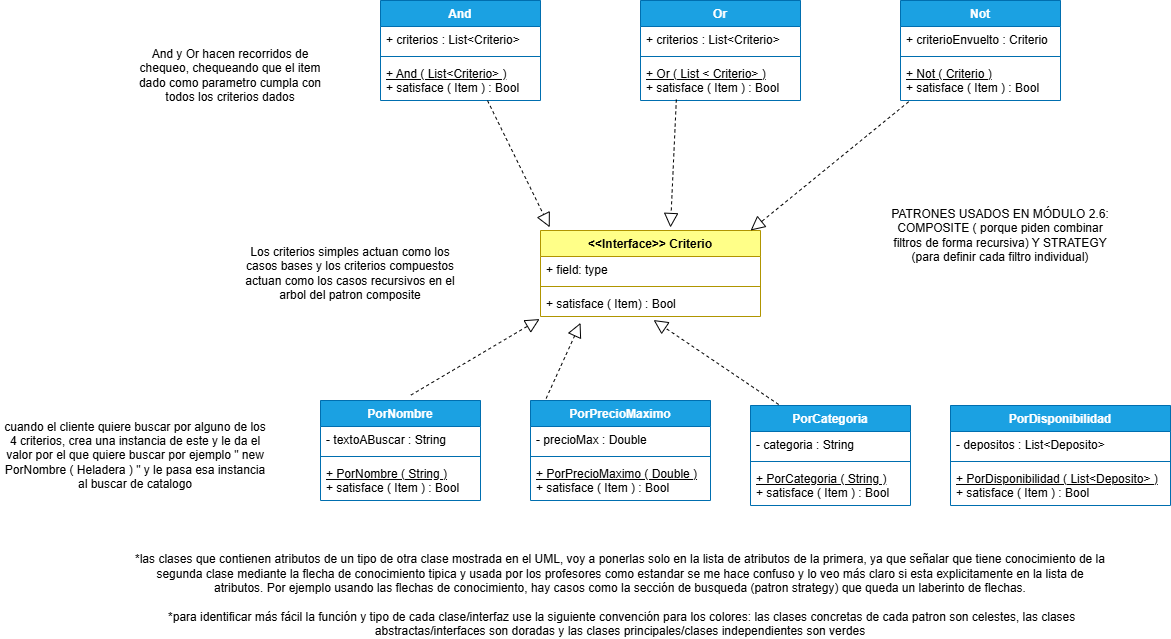

The diagram above was exported from draw.io. Its source (the exported page's mxGraphModel, read from the mxfile embedded in the PNG):
<mxGraphModel dx="1560" dy="686" grid="1" gridSize="10" guides="1" tooltips="1" connect="1" arrows="1" fold="1" page="1" pageScale="1" pageWidth="850" pageHeight="1100" math="0" shadow="0">
  <root>
    <mxCell id="0" />
    <mxCell id="1" parent="0" />
    <mxCell id="mfEbALGie6m2OnwOM2e0-1" parent="1" style="swimlane;fontStyle=1;align=center;verticalAlign=top;childLayout=stackLayout;horizontal=1;startSize=26;horizontalStack=0;resizeParent=1;resizeParentMax=0;resizeLast=0;collapsible=1;marginBottom=0;whiteSpace=wrap;html=1;fillColor=light-dark(#FFFF88,#A0A000);strokeColor=light-dark(#B09500,#A3A300);fontColor=#000000;" value="&amp;lt;&amp;lt;Interface&amp;gt;&amp;gt; Criterio" vertex="1">
      <mxGeometry height="86" width="220" x="850" y="560" as="geometry" />
    </mxCell>
    <mxCell id="mfEbALGie6m2OnwOM2e0-2" parent="mfEbALGie6m2OnwOM2e0-1" style="text;strokeColor=none;fillColor=none;align=left;verticalAlign=top;spacingLeft=4;spacingRight=4;overflow=hidden;rotatable=0;points=[[0,0.5],[1,0.5]];portConstraint=eastwest;whiteSpace=wrap;html=1;" value="+ field: type" vertex="1">
      <mxGeometry height="26" width="220" y="26" as="geometry" />
    </mxCell>
    <mxCell id="mfEbALGie6m2OnwOM2e0-3" parent="mfEbALGie6m2OnwOM2e0-1" style="line;strokeWidth=1;fillColor=none;align=left;verticalAlign=middle;spacingTop=-1;spacingLeft=3;spacingRight=3;rotatable=0;labelPosition=right;points=[];portConstraint=eastwest;strokeColor=inherit;" value="" vertex="1">
      <mxGeometry height="8" width="220" y="52" as="geometry" />
    </mxCell>
    <mxCell id="mfEbALGie6m2OnwOM2e0-4" parent="mfEbALGie6m2OnwOM2e0-1" style="text;strokeColor=none;fillColor=none;align=left;verticalAlign=top;spacingLeft=4;spacingRight=4;overflow=hidden;rotatable=0;points=[[0,0.5],[1,0.5]];portConstraint=eastwest;whiteSpace=wrap;html=1;" value="+ satisface ( Item) : Bool" vertex="1">
      <mxGeometry height="26" width="220" y="60" as="geometry" />
    </mxCell>
    <mxCell id="mfEbALGie6m2OnwOM2e0-5" parent="1" style="swimlane;fontStyle=1;align=center;verticalAlign=top;childLayout=stackLayout;horizontal=1;startSize=26;horizontalStack=0;resizeParent=1;resizeParentMax=0;resizeLast=0;collapsible=1;marginBottom=0;whiteSpace=wrap;html=1;fillColor=light-dark(#1BA1E2,#00FFFF);fontColor=#ffffff;strokeColor=light-dark(#006EAF,#00FFFF);" value="PorCategoria" vertex="1">
      <mxGeometry height="100" width="160" x="1060" y="735" as="geometry" />
    </mxCell>
    <mxCell id="mfEbALGie6m2OnwOM2e0-6" parent="mfEbALGie6m2OnwOM2e0-5" style="text;strokeColor=none;fillColor=none;align=left;verticalAlign=top;spacingLeft=4;spacingRight=4;overflow=hidden;rotatable=0;points=[[0,0.5],[1,0.5]];portConstraint=eastwest;whiteSpace=wrap;html=1;" value="- categoria : String" vertex="1">
      <mxGeometry height="26" width="160" y="26" as="geometry" />
    </mxCell>
    <mxCell id="mfEbALGie6m2OnwOM2e0-7" parent="mfEbALGie6m2OnwOM2e0-5" style="line;strokeWidth=1;fillColor=none;align=left;verticalAlign=middle;spacingTop=-1;spacingLeft=3;spacingRight=3;rotatable=0;labelPosition=right;points=[];portConstraint=eastwest;strokeColor=inherit;" value="" vertex="1">
      <mxGeometry height="8" width="160" y="52" as="geometry" />
    </mxCell>
    <mxCell id="mfEbALGie6m2OnwOM2e0-8" parent="mfEbALGie6m2OnwOM2e0-5" style="text;strokeColor=none;fillColor=none;align=left;verticalAlign=top;spacingLeft=4;spacingRight=4;overflow=hidden;rotatable=0;points=[[0,0.5],[1,0.5]];portConstraint=eastwest;whiteSpace=wrap;html=1;" value="&lt;u&gt;+ PorCategoria ( String )&lt;/u&gt;&lt;div&gt;+ satisface ( Item ) : Bool&lt;u&gt;&lt;/u&gt;&lt;/div&gt;" vertex="1">
      <mxGeometry height="40" width="160" y="60" as="geometry" />
    </mxCell>
    <mxCell id="mfEbALGie6m2OnwOM2e0-9" parent="1" style="swimlane;fontStyle=1;align=center;verticalAlign=top;childLayout=stackLayout;horizontal=1;startSize=26;horizontalStack=0;resizeParent=1;resizeParentMax=0;resizeLast=0;collapsible=1;marginBottom=0;whiteSpace=wrap;html=1;fillColor=light-dark(#1BA1E2,#00FFFF);fontColor=#ffffff;strokeColor=light-dark(#006EAF,#00FFFF);" value="PorPrecioMaximo" vertex="1">
      <mxGeometry height="100" width="180" x="840" y="730" as="geometry" />
    </mxCell>
    <mxCell id="mfEbALGie6m2OnwOM2e0-10" parent="mfEbALGie6m2OnwOM2e0-9" style="text;strokeColor=none;fillColor=none;align=left;verticalAlign=top;spacingLeft=4;spacingRight=4;overflow=hidden;rotatable=0;points=[[0,0.5],[1,0.5]];portConstraint=eastwest;whiteSpace=wrap;html=1;" value="- precioMax : Double" vertex="1">
      <mxGeometry height="26" width="180" y="26" as="geometry" />
    </mxCell>
    <mxCell id="mfEbALGie6m2OnwOM2e0-11" parent="mfEbALGie6m2OnwOM2e0-9" style="line;strokeWidth=1;fillColor=none;align=left;verticalAlign=middle;spacingTop=-1;spacingLeft=3;spacingRight=3;rotatable=0;labelPosition=right;points=[];portConstraint=eastwest;strokeColor=inherit;" value="" vertex="1">
      <mxGeometry height="8" width="180" y="52" as="geometry" />
    </mxCell>
    <mxCell id="mfEbALGie6m2OnwOM2e0-12" parent="mfEbALGie6m2OnwOM2e0-9" style="text;strokeColor=none;fillColor=none;align=left;verticalAlign=top;spacingLeft=4;spacingRight=4;overflow=hidden;rotatable=0;points=[[0,0.5],[1,0.5]];portConstraint=eastwest;whiteSpace=wrap;html=1;" value="&lt;u&gt;+ PorPrecioMaximo ( Double )&lt;/u&gt;&amp;nbsp;&lt;div&gt;+ satisface ( Item ) : Bool&lt;/div&gt;" vertex="1">
      <mxGeometry height="40" width="180" y="60" as="geometry" />
    </mxCell>
    <mxCell id="mfEbALGie6m2OnwOM2e0-13" parent="1" style="swimlane;fontStyle=1;align=center;verticalAlign=top;childLayout=stackLayout;horizontal=1;startSize=26;horizontalStack=0;resizeParent=1;resizeParentMax=0;resizeLast=0;collapsible=1;marginBottom=0;whiteSpace=wrap;html=1;fillColor=light-dark(#1BA1E2,#00FFFF);fontColor=#ffffff;strokeColor=light-dark(#006EAF,#00FFFF);" value="PorNombre" vertex="1">
      <mxGeometry height="100" width="160" x="630" y="730" as="geometry" />
    </mxCell>
    <mxCell id="mfEbALGie6m2OnwOM2e0-14" parent="mfEbALGie6m2OnwOM2e0-13" style="text;strokeColor=none;fillColor=none;align=left;verticalAlign=top;spacingLeft=4;spacingRight=4;overflow=hidden;rotatable=0;points=[[0,0.5],[1,0.5]];portConstraint=eastwest;whiteSpace=wrap;html=1;" value="- textoABuscar : String" vertex="1">
      <mxGeometry height="26" width="160" y="26" as="geometry" />
    </mxCell>
    <mxCell id="mfEbALGie6m2OnwOM2e0-15" parent="mfEbALGie6m2OnwOM2e0-13" style="line;strokeWidth=1;fillColor=none;align=left;verticalAlign=middle;spacingTop=-1;spacingLeft=3;spacingRight=3;rotatable=0;labelPosition=right;points=[];portConstraint=eastwest;strokeColor=inherit;" value="" vertex="1">
      <mxGeometry height="8" width="160" y="52" as="geometry" />
    </mxCell>
    <mxCell id="mfEbALGie6m2OnwOM2e0-16" parent="mfEbALGie6m2OnwOM2e0-13" style="text;strokeColor=none;fillColor=none;align=left;verticalAlign=top;spacingLeft=4;spacingRight=4;overflow=hidden;rotatable=0;points=[[0,0.5],[1,0.5]];portConstraint=eastwest;whiteSpace=wrap;html=1;" value="&lt;u&gt;+ PorNombre ( String )&lt;/u&gt;&lt;div&gt;+ satisface ( Item ) : Bool&lt;/div&gt;" vertex="1">
      <mxGeometry height="40" width="160" y="60" as="geometry" />
    </mxCell>
    <mxCell id="mfEbALGie6m2OnwOM2e0-17" parent="1" style="text;html=1;whiteSpace=wrap;strokeColor=none;fillColor=none;align=center;verticalAlign=middle;rounded=0;" value="cuando el cliente quiere buscar por alguno de los 4 criterios, crea una instancia de este y le da el valor por el que quiere buscar por ejemplo &quot; new PorNombre ( Heladera ) &quot; y le pasa esa instancia al buscar de catalogo" vertex="1">
      <mxGeometry height="30" width="270" x="310" y="770" as="geometry" />
    </mxCell>
    <mxCell id="mfEbALGie6m2OnwOM2e0-18" parent="1" style="text;html=1;whiteSpace=wrap;strokeColor=none;fillColor=none;align=center;verticalAlign=middle;rounded=0;" value="Los criterios simples actuan como los casos bases y los criterios compuestos actuan como los casos recursivos en el arbol del patron composite" vertex="1">
      <mxGeometry height="30" width="220" x="550" y="588" as="geometry" />
    </mxCell>
    <mxCell id="mfEbALGie6m2OnwOM2e0-19" parent="1" style="swimlane;fontStyle=1;align=center;verticalAlign=top;childLayout=stackLayout;horizontal=1;startSize=26;horizontalStack=0;resizeParent=1;resizeParentMax=0;resizeLast=0;collapsible=1;marginBottom=0;whiteSpace=wrap;html=1;fillColor=light-dark(#1BA1E2,#00FFFF);fontColor=#ffffff;strokeColor=light-dark(#006EAF,#00FFFF);" value="Not" vertex="1">
      <mxGeometry height="100" width="160" x="1210" y="330" as="geometry" />
    </mxCell>
    <mxCell id="mfEbALGie6m2OnwOM2e0-20" parent="mfEbALGie6m2OnwOM2e0-19" style="text;strokeColor=none;fillColor=none;align=left;verticalAlign=top;spacingLeft=4;spacingRight=4;overflow=hidden;rotatable=0;points=[[0,0.5],[1,0.5]];portConstraint=eastwest;whiteSpace=wrap;html=1;" value="+ criterioEnvuelto : Criterio" vertex="1">
      <mxGeometry height="26" width="160" y="26" as="geometry" />
    </mxCell>
    <mxCell id="mfEbALGie6m2OnwOM2e0-21" parent="mfEbALGie6m2OnwOM2e0-19" style="line;strokeWidth=1;fillColor=none;align=left;verticalAlign=middle;spacingTop=-1;spacingLeft=3;spacingRight=3;rotatable=0;labelPosition=right;points=[];portConstraint=eastwest;strokeColor=inherit;" value="" vertex="1">
      <mxGeometry height="8" width="160" y="52" as="geometry" />
    </mxCell>
    <mxCell id="mfEbALGie6m2OnwOM2e0-22" parent="mfEbALGie6m2OnwOM2e0-19" style="text;strokeColor=none;fillColor=none;align=left;verticalAlign=top;spacingLeft=4;spacingRight=4;overflow=hidden;rotatable=0;points=[[0,0.5],[1,0.5]];portConstraint=eastwest;whiteSpace=wrap;html=1;" value="&lt;div&gt;&lt;u&gt;+ Not ( Criterio )&lt;/u&gt;&lt;/div&gt;+ satisface ( Item ) : Bool" vertex="1">
      <mxGeometry height="40" width="160" y="60" as="geometry" />
    </mxCell>
    <mxCell id="mfEbALGie6m2OnwOM2e0-23" parent="1" style="swimlane;fontStyle=1;align=center;verticalAlign=top;childLayout=stackLayout;horizontal=1;startSize=26;horizontalStack=0;resizeParent=1;resizeParentMax=0;resizeLast=0;collapsible=1;marginBottom=0;whiteSpace=wrap;html=1;fillColor=light-dark(#1BA1E2,#00FFFF);fontColor=#ffffff;strokeColor=light-dark(#006EAF,#00FFFF);" value="Or" vertex="1">
      <mxGeometry height="100" width="160" x="950" y="330" as="geometry" />
    </mxCell>
    <mxCell id="mfEbALGie6m2OnwOM2e0-24" parent="mfEbALGie6m2OnwOM2e0-23" style="text;strokeColor=none;fillColor=none;align=left;verticalAlign=top;spacingLeft=4;spacingRight=4;overflow=hidden;rotatable=0;points=[[0,0.5],[1,0.5]];portConstraint=eastwest;whiteSpace=wrap;html=1;" value="+ criterios : List&amp;lt;Criterio&amp;gt;" vertex="1">
      <mxGeometry height="26" width="160" y="26" as="geometry" />
    </mxCell>
    <mxCell id="mfEbALGie6m2OnwOM2e0-25" parent="mfEbALGie6m2OnwOM2e0-23" style="line;strokeWidth=1;fillColor=none;align=left;verticalAlign=middle;spacingTop=-1;spacingLeft=3;spacingRight=3;rotatable=0;labelPosition=right;points=[];portConstraint=eastwest;strokeColor=inherit;" value="" vertex="1">
      <mxGeometry height="8" width="160" y="52" as="geometry" />
    </mxCell>
    <mxCell id="mfEbALGie6m2OnwOM2e0-26" parent="mfEbALGie6m2OnwOM2e0-23" style="text;strokeColor=none;fillColor=none;align=left;verticalAlign=top;spacingLeft=4;spacingRight=4;overflow=hidden;rotatable=0;points=[[0,0.5],[1,0.5]];portConstraint=eastwest;whiteSpace=wrap;html=1;" value="&lt;div&gt;&lt;u&gt;+ Or ( List &amp;lt; Criterio&amp;gt; )&lt;/u&gt;&lt;/div&gt;+ satisface ( Item ) : Bool" vertex="1">
      <mxGeometry height="40" width="160" y="60" as="geometry" />
    </mxCell>
    <mxCell id="mfEbALGie6m2OnwOM2e0-27" parent="1" style="swimlane;fontStyle=1;align=center;verticalAlign=top;childLayout=stackLayout;horizontal=1;startSize=26;horizontalStack=0;resizeParent=1;resizeParentMax=0;resizeLast=0;collapsible=1;marginBottom=0;whiteSpace=wrap;html=1;fillColor=light-dark(#1BA1E2,#00FFFF);fontColor=#ffffff;strokeColor=light-dark(#006EAF,#00FFFF);" value="And" vertex="1">
      <mxGeometry height="100" width="160" x="690" y="330" as="geometry" />
    </mxCell>
    <mxCell id="mfEbALGie6m2OnwOM2e0-28" parent="mfEbALGie6m2OnwOM2e0-27" style="text;strokeColor=none;fillColor=none;align=left;verticalAlign=top;spacingLeft=4;spacingRight=4;overflow=hidden;rotatable=0;points=[[0,0.5],[1,0.5]];portConstraint=eastwest;whiteSpace=wrap;html=1;" value="+ criterios : List&amp;lt;Criterio&amp;gt;" vertex="1">
      <mxGeometry height="26" width="160" y="26" as="geometry" />
    </mxCell>
    <mxCell id="mfEbALGie6m2OnwOM2e0-29" parent="mfEbALGie6m2OnwOM2e0-27" style="line;strokeWidth=1;fillColor=none;align=left;verticalAlign=middle;spacingTop=-1;spacingLeft=3;spacingRight=3;rotatable=0;labelPosition=right;points=[];portConstraint=eastwest;strokeColor=inherit;" value="" vertex="1">
      <mxGeometry height="8" width="160" y="52" as="geometry" />
    </mxCell>
    <mxCell id="mfEbALGie6m2OnwOM2e0-30" parent="mfEbALGie6m2OnwOM2e0-27" style="text;strokeColor=none;fillColor=none;align=left;verticalAlign=top;spacingLeft=4;spacingRight=4;overflow=hidden;rotatable=0;points=[[0,0.5],[1,0.5]];portConstraint=eastwest;whiteSpace=wrap;html=1;" value="&lt;div&gt;&lt;u&gt;+ And ( List&amp;lt;Criterio&amp;gt; )&lt;/u&gt;&amp;nbsp;&lt;/div&gt;+ satisface ( Item ) : Bool" vertex="1">
      <mxGeometry height="40" width="160" y="60" as="geometry" />
    </mxCell>
    <mxCell id="mfEbALGie6m2OnwOM2e0-31" parent="1" style="text;html=1;whiteSpace=wrap;strokeColor=none;fillColor=none;align=center;verticalAlign=middle;rounded=0;" value="And y Or hacen recorridos de chequeo, chequeando que el item dado como parametro cumpla con todos los criterios dados" vertex="1">
      <mxGeometry height="30" width="200" x="440" y="390" as="geometry" />
    </mxCell>
    <mxCell id="mfEbALGie6m2OnwOM2e0-32" edge="1" parent="1" source="mfEbALGie6m2OnwOM2e0-30" style="endArrow=block;dashed=1;endFill=0;endSize=12;html=1;rounded=0;entryX=0.042;entryY=-0.037;entryDx=0;entryDy=0;entryPerimeter=0;exitX=0.669;exitY=1.003;exitDx=0;exitDy=0;exitPerimeter=0;" target="mfEbALGie6m2OnwOM2e0-1" value="">
      <mxGeometry relative="1" width="160" as="geometry">
        <mxPoint x="760" y="500" as="sourcePoint" />
        <mxPoint x="920" y="500" as="targetPoint" />
      </mxGeometry>
    </mxCell>
    <mxCell id="mfEbALGie6m2OnwOM2e0-33" edge="1" parent="1" source="mfEbALGie6m2OnwOM2e0-26" style="endArrow=block;dashed=1;endFill=0;endSize=12;html=1;rounded=0;exitX=0.224;exitY=0.975;exitDx=0;exitDy=0;exitPerimeter=0;" value="">
      <mxGeometry relative="1" width="160" as="geometry">
        <mxPoint x="963" y="450" as="sourcePoint" />
        <mxPoint x="980" y="557" as="targetPoint" />
      </mxGeometry>
    </mxCell>
    <mxCell id="mfEbALGie6m2OnwOM2e0-34" edge="1" parent="1" source="mfEbALGie6m2OnwOM2e0-22" style="endArrow=block;dashed=1;endFill=0;endSize=12;html=1;rounded=0;exitX=0.051;exitY=1.031;exitDx=0;exitDy=0;exitPerimeter=0;entryX=0.955;entryY=0;entryDx=0;entryDy=0;entryPerimeter=0;" target="mfEbALGie6m2OnwOM2e0-1" value="">
      <mxGeometry relative="1" width="160" as="geometry">
        <mxPoint x="1220" y="550" as="sourcePoint" />
        <mxPoint x="1070" y="557" as="targetPoint" />
      </mxGeometry>
    </mxCell>
    <mxCell id="mfEbALGie6m2OnwOM2e0-35" edge="1" parent="1" source="mfEbALGie6m2OnwOM2e0-5" style="endArrow=block;dashed=1;endFill=0;endSize=12;html=1;rounded=0;entryX=0.514;entryY=1.136;entryDx=0;entryDy=0;exitX=0.176;exitY=-0.01;exitDx=0;exitDy=0;exitPerimeter=0;entryPerimeter=0;" target="mfEbALGie6m2OnwOM2e0-4" value="">
      <mxGeometry relative="1" width="160" as="geometry">
        <mxPoint x="1210" y="680" as="sourcePoint" />
        <mxPoint x="1297" y="808" as="targetPoint" />
      </mxGeometry>
    </mxCell>
    <mxCell id="mfEbALGie6m2OnwOM2e0-36" edge="1" parent="1" source="mfEbALGie6m2OnwOM2e0-9" style="endArrow=block;dashed=1;endFill=0;endSize=12;html=1;rounded=0;exitX=0.087;exitY=-0.021;exitDx=0;exitDy=0;exitPerimeter=0;entryX=0.182;entryY=1.244;entryDx=0;entryDy=0;entryPerimeter=0;" target="mfEbALGie6m2OnwOM2e0-4" value="">
      <mxGeometry relative="1" width="160" as="geometry">
        <mxPoint x="1320" y="590" as="sourcePoint" />
        <mxPoint x="1010" y="720" as="targetPoint" />
      </mxGeometry>
    </mxCell>
    <mxCell id="mfEbALGie6m2OnwOM2e0-37" edge="1" parent="1" source="mfEbALGie6m2OnwOM2e0-13" style="endArrow=block;dashed=1;endFill=0;endSize=12;html=1;rounded=0;entryX=-0.004;entryY=1.099;entryDx=0;entryDy=0;entryPerimeter=0;exitX=0.565;exitY=-0.054;exitDx=0;exitDy=0;exitPerimeter=0;" target="mfEbALGie6m2OnwOM2e0-4" value="">
      <mxGeometry relative="1" width="160" as="geometry">
        <mxPoint x="900" y="670" as="sourcePoint" />
        <mxPoint x="987" y="798" as="targetPoint" />
      </mxGeometry>
    </mxCell>
    <mxCell id="mfEbALGie6m2OnwOM2e0-38" parent="1" style="swimlane;fontStyle=1;align=center;verticalAlign=top;childLayout=stackLayout;horizontal=1;startSize=26;horizontalStack=0;resizeParent=1;resizeParentMax=0;resizeLast=0;collapsible=1;marginBottom=0;whiteSpace=wrap;html=1;fillColor=light-dark(#1BA1E2,#00FFFF);fontColor=#ffffff;strokeColor=light-dark(#006EAF,#00FFFF);" value="PorDisponibilidad" vertex="1">
      <mxGeometry height="100" width="220" x="1260" y="735" as="geometry" />
    </mxCell>
    <mxCell id="mfEbALGie6m2OnwOM2e0-39" parent="mfEbALGie6m2OnwOM2e0-38" style="text;strokeColor=none;fillColor=none;align=left;verticalAlign=top;spacingLeft=4;spacingRight=4;overflow=hidden;rotatable=0;points=[[0,0.5],[1,0.5]];portConstraint=eastwest;whiteSpace=wrap;html=1;" value="- depositos : List&amp;lt;Deposito&amp;gt;" vertex="1">
      <mxGeometry height="26" width="220" y="26" as="geometry" />
    </mxCell>
    <mxCell id="mfEbALGie6m2OnwOM2e0-40" parent="mfEbALGie6m2OnwOM2e0-38" style="line;strokeWidth=1;fillColor=none;align=left;verticalAlign=middle;spacingTop=-1;spacingLeft=3;spacingRight=3;rotatable=0;labelPosition=right;points=[];portConstraint=eastwest;strokeColor=inherit;" value="" vertex="1">
      <mxGeometry height="8" width="220" y="52" as="geometry" />
    </mxCell>
    <mxCell id="mfEbALGie6m2OnwOM2e0-41" parent="mfEbALGie6m2OnwOM2e0-38" style="text;strokeColor=none;fillColor=none;align=left;verticalAlign=top;spacingLeft=4;spacingRight=4;overflow=hidden;rotatable=0;points=[[0,0.5],[1,0.5]];portConstraint=eastwest;whiteSpace=wrap;html=1;" value="&lt;u&gt;+ PorDisponibilidad ( List&amp;lt;Deposito&amp;gt; )&lt;/u&gt;&lt;div&gt;+ satisface ( Item ) : Bool&lt;/div&gt;" vertex="1">
      <mxGeometry height="40" width="220" y="60" as="geometry" />
    </mxCell>
    <mxCell id="mfEbALGie6m2OnwOM2e0-43" parent="1" style="text;html=1;whiteSpace=wrap;strokeColor=none;fillColor=none;align=center;verticalAlign=middle;rounded=0;" value="PATRONES USADOS EN MÓDULO 2.6: COMPOSITE (&amp;nbsp;porque piden combinar filtros de forma recursiva) Y STRATEGY (para definir cada filtro individual)" vertex="1">
      <mxGeometry height="30" width="220" x="1199.9957681274414" y="550.0007061767578" as="geometry" />
    </mxCell>
    <mxCell id="mfEbALGie6m2OnwOM2e0-46" parent="1" style="text;html=1;whiteSpace=wrap;strokeColor=none;fillColor=none;align=center;verticalAlign=middle;rounded=0;" value="&lt;font style=&quot;font-size: 12px;&quot;&gt;&lt;font style=&quot;&quot;&gt;*las clases que contienen atributos de un tipo de otra clase mostrada en el UML, voy a ponerlas solo en la lista de atributos de la primera, ya que señalar que tiene conocimiento de la segunda clase mediante la flecha de conocimiento tipica y usada por los profesores como estandar se me hace confuso y lo veo más claro si esta explicitamente en la lista de atributos. Por ejemplo usando las flechas de conocimiento, hay casos como la sección de busqueda (patron strategy) que queda un laberinto de flechas.&lt;/font&gt;&lt;/font&gt;&lt;div&gt;&lt;font style=&quot;font-size: 12px;&quot;&gt;&lt;font style=&quot;&quot;&gt;&lt;br&gt;&lt;/font&gt;&lt;/font&gt;&lt;/div&gt;&lt;div&gt;&lt;font style=&quot;font-size: 12px;&quot;&gt;&lt;font style=&quot;&quot;&gt;&amp;nbsp;&lt;/font&gt;&lt;span style=&quot;background-color: transparent; color: light-dark(rgb(0, 0, 0), rgb(255, 255, 255));&quot;&gt;*para identificar más fácil la función y tipo de cada clase/interfaz use la siguiente convención para los colores: las clases concretas de cada patron son celestes, las clases abstractas/interfaces son doradas y las clases principales/clases independientes son verdes&lt;/span&gt;&lt;/font&gt;&lt;/div&gt;" vertex="1">
      <mxGeometry height="30" width="980" x="440" y="910" as="geometry" />
    </mxCell>
  </root>
</mxGraphModel>